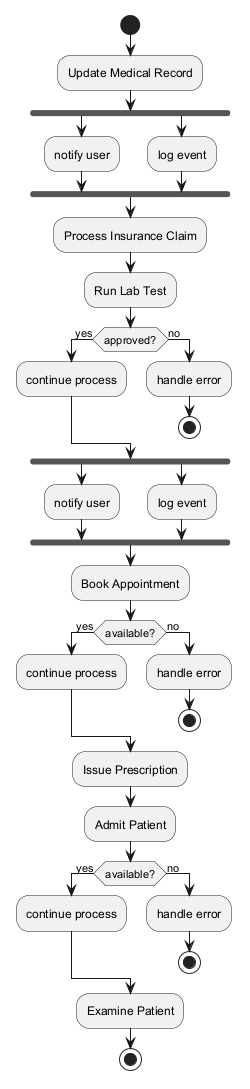

The diagram above was rendered by PlantUML. Its source (embedded in the PNG):
@startuml
skinparam backgroundColor #FFFFFF
skinparam classBackgroundColor #F3E5F5
skinparam classBorderColor #6A1B9A
start
:Update Medical Record;
fork
:notify user;
fork again
:log event;
end fork
:Process Insurance Claim;
:Run Lab Test;
if (approved?) then (yes)
:continue process;
else (no)
:handle error;
stop
endif
fork
:notify user;
fork again
:log event;
end fork
:Book Appointment;
if (available?) then (yes)
:continue process;
else (no)
:handle error;
stop
endif
:Issue Prescription;
:Admit Patient;
if (available?) then (yes)
:continue process;
else (no)
:handle error;
stop
endif
:Examine Patient;
stop
@enduml